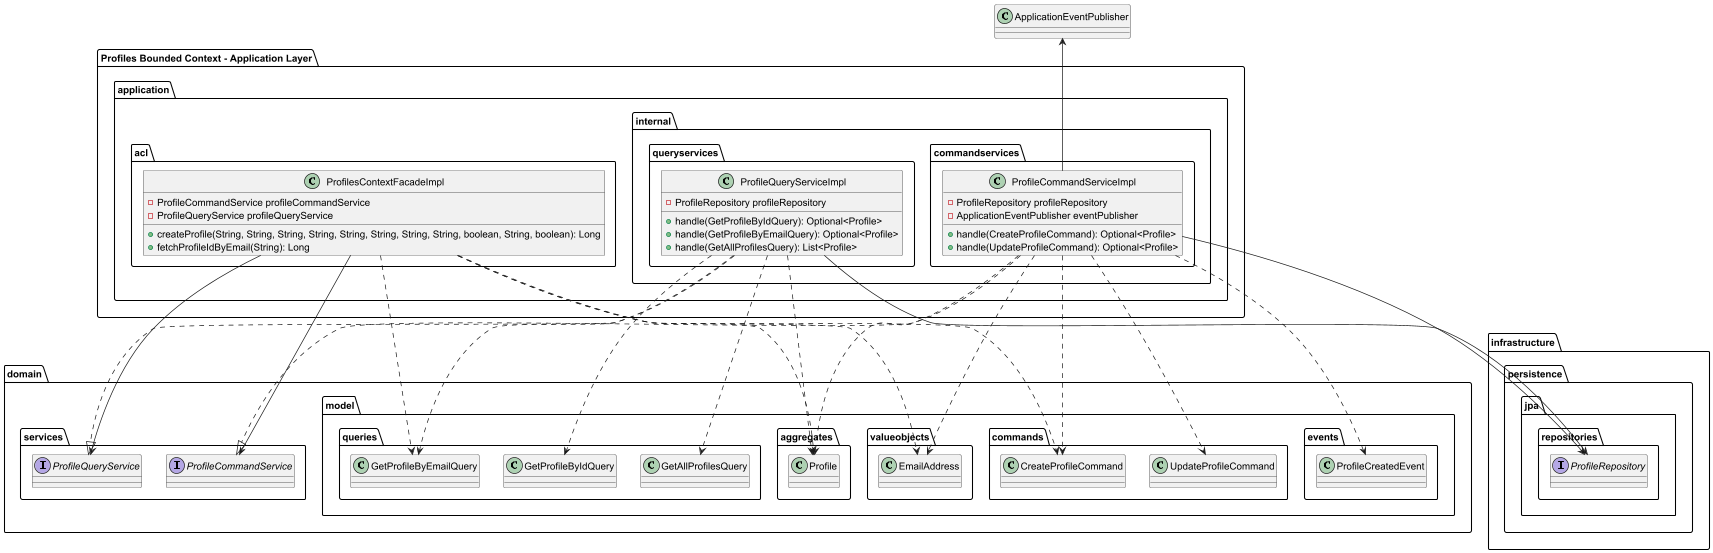

The diagram above was rendered by PlantUML. Its source (embedded in the PNG):
@startuml
package "Profiles Bounded Context - Application Layer" {
    package application {
        package acl {
            class ProfilesContextFacadeImpl {
                - ProfileCommandService profileCommandService
                - ProfileQueryService profileQueryService
                + createProfile(String, String, String, String, String, String, String, String, boolean, String, boolean): Long
                + fetchProfileIdByEmail(String): Long
            }
        }
        package internal {
            package commandservices {
                class ProfileCommandServiceImpl {
                    - ProfileRepository profileRepository
                    - ApplicationEventPublisher eventPublisher
                    + handle(CreateProfileCommand): Optional<Profile>
                    + handle(UpdateProfileCommand): Optional<Profile>
                }
            }
            package queryservices {
                class ProfileQueryServiceImpl {
                    - ProfileRepository profileRepository
                    + handle(GetProfileByIdQuery): Optional<Profile>
                    + handle(GetProfileByEmailQuery): Optional<Profile>
                    + handle(GetAllProfilesQuery): List<Profile>
                }
            }
        }
    }
}
package domain {
package model {
package aggregates {
class Profile
}
package commands {
class CreateProfileCommand
class UpdateProfileCommand
}
package events {
class ProfileCreatedEvent
}
package queries {
class GetProfileByIdQuery
class GetProfileByEmailQuery
class GetAllProfilesQuery
}
package valueobjects {
class EmailAddress
}
}
package services {
interface ProfileCommandService
interface ProfileQueryService
}
}
package infrastructure {
package persistence {
package jpa {
package repositories {
interface ProfileRepository
}
}
}
}
ProfilesContextFacadeImpl --> ProfileCommandService
ProfilesContextFacadeImpl --> ProfileQueryService
ProfilesContextFacadeImpl ..> CreateProfileCommand
ProfilesContextFacadeImpl ..> GetProfileByEmailQuery
ProfilesContextFacadeImpl ..> EmailAddress
ProfilesContextFacadeImpl ..> Profile
ProfileCommandServiceImpl ..|> ProfileCommandService
ProfileCommandServiceImpl --> ProfileRepository
ProfileCommandServiceImpl -up-> ApplicationEventPublisher
ProfileCommandServiceImpl ..> CreateProfileCommand
ProfileCommandServiceImpl ..> UpdateProfileCommand
ProfileCommandServiceImpl ..> Profile
ProfileCommandServiceImpl ..> ProfileCreatedEvent
ProfileCommandServiceImpl ..> EmailAddress
ProfileQueryServiceImpl ..|> ProfileQueryService
ProfileQueryServiceImpl --> ProfileRepository
ProfileQueryServiceImpl ..> GetProfileByIdQuery
ProfileQueryServiceImpl ..> GetProfileByEmailQuery
ProfileQueryServiceImpl ..> GetAllProfilesQuery
ProfileQueryServiceImpl ..> Profile
@enduml